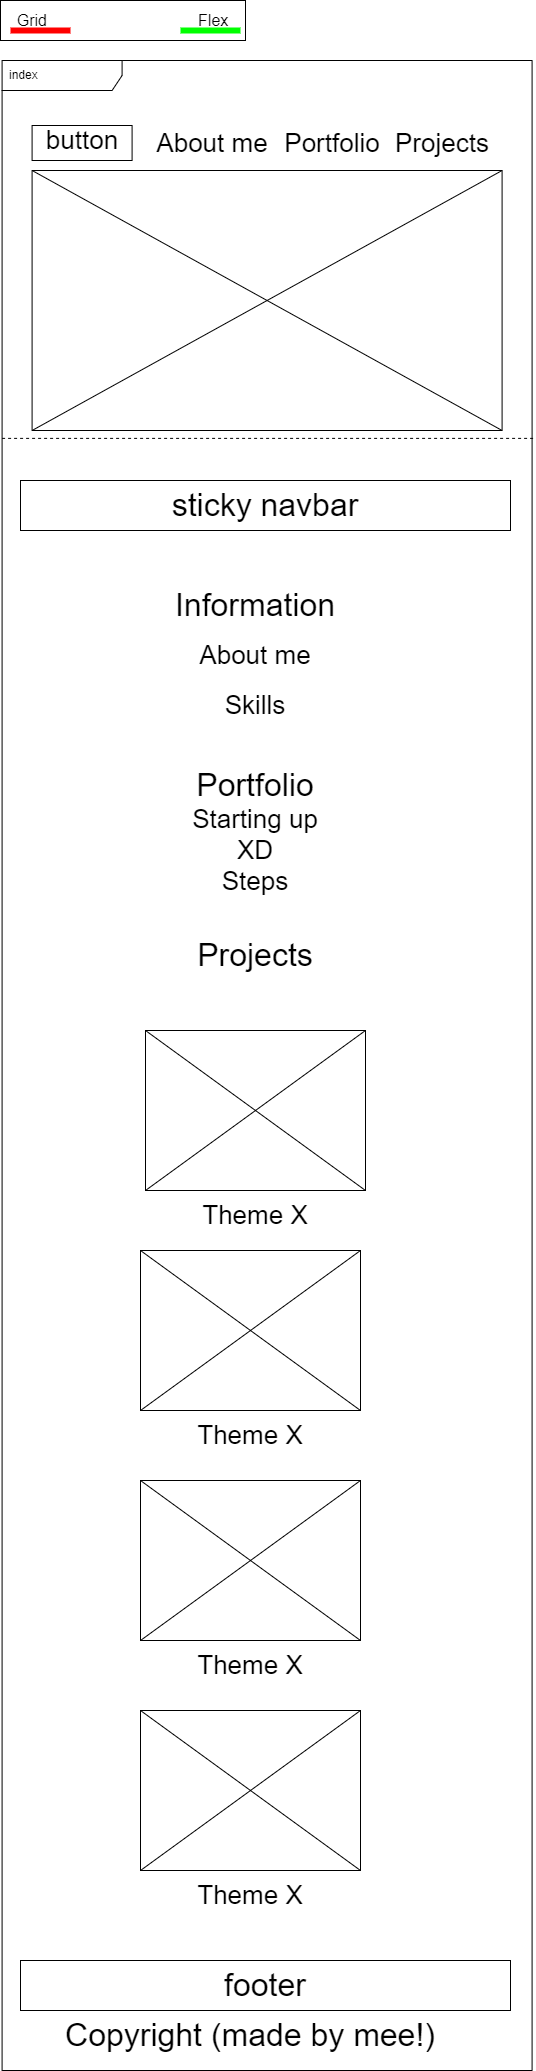

The diagram above was exported from draw.io. Its source (the exported page's mxGraphModel, read from the mxfile embedded in the PNG):
<mxGraphModel dx="1800" dy="1307" grid="1" gridSize="10" guides="1" tooltips="1" connect="1" arrows="1" fold="1" page="1" pageScale="1" pageWidth="600" pageHeight="700" math="0" shadow="0">
  <root>
    <mxCell id="0" />
    <mxCell id="1" parent="0" />
    <mxCell id="18" value="" style="group" parent="1" vertex="1" connectable="0">
      <mxGeometry x="20" y="10" width="245" height="40" as="geometry" />
    </mxCell>
    <mxCell id="15" value="Grid&amp;nbsp; &amp;nbsp; &amp;nbsp; &amp;nbsp; &amp;nbsp; &amp;nbsp; &amp;nbsp; &amp;nbsp; &amp;nbsp; &amp;nbsp; &amp;nbsp; &amp;nbsp; &amp;nbsp; &amp;nbsp; &amp;nbsp; &amp;nbsp; &amp;nbsp; Flex" style="rounded=0;whiteSpace=wrap;html=1;strokeColor=#000000;fontSize=16;" parent="18" vertex="1">
      <mxGeometry width="245" height="40" as="geometry" />
    </mxCell>
    <mxCell id="16" value="" style="endArrow=none;html=1;fontSize=16;strokeWidth=6;strokeColor=#00FF00;" parent="18" edge="1">
      <mxGeometry width="50" height="50" relative="1" as="geometry">
        <mxPoint x="180" y="30" as="sourcePoint" />
        <mxPoint x="240" y="30" as="targetPoint" />
      </mxGeometry>
    </mxCell>
    <mxCell id="17" value="" style="endArrow=none;html=1;fontSize=16;strokeWidth=6;strokeColor=#FF0000;" parent="18" edge="1">
      <mxGeometry width="50" height="50" relative="1" as="geometry">
        <mxPoint x="10" y="30" as="sourcePoint" />
        <mxPoint x="70" y="30" as="targetPoint" />
      </mxGeometry>
    </mxCell>
    <mxCell id="21" value="index" style="shape=umlFrame;whiteSpace=wrap;html=1;width=120;height=30;boundedLbl=1;verticalAlign=middle;align=left;spacingLeft=5;" parent="1" vertex="1">
      <mxGeometry x="21.59" y="70" width="530" height="2010" as="geometry" />
    </mxCell>
    <mxCell id="23" value="About me" style="text;html=1;strokeColor=none;fillColor=none;align=center;verticalAlign=middle;whiteSpace=wrap;rounded=0;fontSize=26;" parent="1" vertex="1">
      <mxGeometry x="151.59" y="140" width="160" height="25" as="geometry" />
    </mxCell>
    <mxCell id="24" value="" style="rounded=0;whiteSpace=wrap;html=1;" parent="1" vertex="1">
      <mxGeometry x="51.59" y="180" width="470" height="260" as="geometry" />
    </mxCell>
    <mxCell id="26" value="" style="endArrow=none;dashed=1;html=1;exitX=0;exitY=0.188;exitDx=0;exitDy=0;exitPerimeter=0;entryX=1.003;entryY=0.188;entryDx=0;entryDy=0;entryPerimeter=0;" parent="1" source="21" target="21" edge="1">
      <mxGeometry width="50" height="50" relative="1" as="geometry">
        <mxPoint x="211.59" y="520" as="sourcePoint" />
        <mxPoint x="261.59" y="470" as="targetPoint" />
      </mxGeometry>
    </mxCell>
    <mxCell id="28" value="" style="rounded=0;whiteSpace=wrap;html=1;" parent="1" vertex="1">
      <mxGeometry x="51.59" y="135" width="100" height="35" as="geometry" />
    </mxCell>
    <mxCell id="29" value="Projects" style="text;html=1;strokeColor=none;fillColor=none;align=center;verticalAlign=middle;whiteSpace=wrap;rounded=0;fontSize=26;" parent="1" vertex="1">
      <mxGeometry x="381.59" y="137.5" width="160" height="30" as="geometry" />
    </mxCell>
    <mxCell id="32" value="" style="endArrow=none;html=1;exitX=1;exitY=0;exitDx=0;exitDy=0;entryX=0;entryY=1;entryDx=0;entryDy=0;" edge="1" parent="1" source="24" target="24">
      <mxGeometry width="50" height="50" relative="1" as="geometry">
        <mxPoint x="591.59" y="400" as="sourcePoint" />
        <mxPoint x="641.59" y="350" as="targetPoint" />
      </mxGeometry>
    </mxCell>
    <mxCell id="33" value="" style="endArrow=none;html=1;entryX=0;entryY=0;entryDx=0;entryDy=0;exitX=1;exitY=1;exitDx=0;exitDy=0;" edge="1" parent="1" source="24" target="24">
      <mxGeometry width="50" height="50" relative="1" as="geometry">
        <mxPoint x="121.59" y="370" as="sourcePoint" />
        <mxPoint x="171.59" y="320" as="targetPoint" />
      </mxGeometry>
    </mxCell>
    <mxCell id="34" value="Portfolio" style="text;html=1;strokeColor=none;fillColor=none;align=center;verticalAlign=middle;whiteSpace=wrap;rounded=0;fontSize=26;" vertex="1" parent="1">
      <mxGeometry x="271.59" y="137.5" width="160" height="30" as="geometry" />
    </mxCell>
    <mxCell id="35" value="button" style="text;html=1;strokeColor=none;fillColor=none;align=center;verticalAlign=middle;whiteSpace=wrap;rounded=0;fontSize=26;" vertex="1" parent="1">
      <mxGeometry x="71.59" y="135" width="60" height="30" as="geometry" />
    </mxCell>
    <mxCell id="36" value="Information" style="text;html=1;strokeColor=none;fillColor=none;align=center;verticalAlign=middle;whiteSpace=wrap;rounded=0;fontSize=32;" vertex="1" parent="1">
      <mxGeometry x="200" y="600" width="150" height="30" as="geometry" />
    </mxCell>
    <mxCell id="37" value="About me" style="text;html=1;strokeColor=none;fillColor=none;align=center;verticalAlign=middle;whiteSpace=wrap;rounded=0;fontSize=26;" vertex="1" parent="1">
      <mxGeometry x="200" y="650" width="150" height="30" as="geometry" />
    </mxCell>
    <mxCell id="38" value="Skills" style="text;html=1;strokeColor=none;fillColor=none;align=center;verticalAlign=middle;whiteSpace=wrap;rounded=0;fontSize=26;" vertex="1" parent="1">
      <mxGeometry x="200" y="700" width="150" height="30" as="geometry" />
    </mxCell>
    <mxCell id="39" value="Portfolio" style="text;html=1;strokeColor=none;fillColor=none;align=center;verticalAlign=middle;whiteSpace=wrap;rounded=0;fontSize=32;" vertex="1" parent="1">
      <mxGeometry x="200" y="780" width="150" height="30" as="geometry" />
    </mxCell>
    <mxCell id="40" value="Starting up&lt;br&gt;XD&lt;br&gt;Steps" style="text;html=1;strokeColor=none;fillColor=none;align=center;verticalAlign=middle;whiteSpace=wrap;rounded=0;fontSize=26;" vertex="1" parent="1">
      <mxGeometry x="200" y="820" width="150" height="80" as="geometry" />
    </mxCell>
    <mxCell id="44" value="Projects" style="text;html=1;strokeColor=none;fillColor=none;align=center;verticalAlign=middle;whiteSpace=wrap;rounded=0;fontSize=32;" vertex="1" parent="1">
      <mxGeometry x="200" y="950" width="150" height="30" as="geometry" />
    </mxCell>
    <mxCell id="48" value="" style="group" vertex="1" connectable="0" parent="1">
      <mxGeometry x="165" y="1040" width="220" height="160" as="geometry" />
    </mxCell>
    <mxCell id="45" value="" style="rounded=0;whiteSpace=wrap;html=1;" vertex="1" parent="48">
      <mxGeometry width="220" height="160" as="geometry" />
    </mxCell>
    <mxCell id="46" value="" style="endArrow=none;html=1;fontSize=32;exitX=1;exitY=0;exitDx=0;exitDy=0;entryX=0;entryY=1;entryDx=0;entryDy=0;" edge="1" parent="48" source="45" target="45">
      <mxGeometry width="50" height="50" relative="1" as="geometry">
        <mxPoint x="675" y="-330" as="sourcePoint" />
        <mxPoint x="725" y="-380" as="targetPoint" />
      </mxGeometry>
    </mxCell>
    <mxCell id="47" value="" style="endArrow=none;html=1;fontSize=32;entryX=0;entryY=0;entryDx=0;entryDy=0;exitX=1;exitY=1;exitDx=0;exitDy=0;" edge="1" parent="48" source="45" target="45">
      <mxGeometry width="50" height="50" relative="1" as="geometry">
        <mxPoint x="415" y="-110" as="sourcePoint" />
        <mxPoint x="465" y="-160" as="targetPoint" />
      </mxGeometry>
    </mxCell>
    <mxCell id="49" value="Theme X" style="text;html=1;strokeColor=none;fillColor=none;align=center;verticalAlign=middle;whiteSpace=wrap;rounded=0;fontSize=26;" vertex="1" parent="1">
      <mxGeometry x="200" y="1210" width="150" height="30" as="geometry" />
    </mxCell>
    <mxCell id="50" value="" style="group" vertex="1" connectable="0" parent="1">
      <mxGeometry x="160" y="1260" width="220" height="160" as="geometry" />
    </mxCell>
    <mxCell id="51" value="" style="rounded=0;whiteSpace=wrap;html=1;" vertex="1" parent="50">
      <mxGeometry width="220" height="160" as="geometry" />
    </mxCell>
    <mxCell id="52" value="" style="endArrow=none;html=1;fontSize=32;exitX=1;exitY=0;exitDx=0;exitDy=0;entryX=0;entryY=1;entryDx=0;entryDy=0;" edge="1" parent="50" source="51" target="51">
      <mxGeometry width="50" height="50" relative="1" as="geometry">
        <mxPoint x="675" y="-330" as="sourcePoint" />
        <mxPoint x="725" y="-380" as="targetPoint" />
      </mxGeometry>
    </mxCell>
    <mxCell id="53" value="" style="endArrow=none;html=1;fontSize=32;entryX=0;entryY=0;entryDx=0;entryDy=0;exitX=1;exitY=1;exitDx=0;exitDy=0;" edge="1" parent="50" source="51" target="51">
      <mxGeometry width="50" height="50" relative="1" as="geometry">
        <mxPoint x="415" y="-110" as="sourcePoint" />
        <mxPoint x="465" y="-160" as="targetPoint" />
      </mxGeometry>
    </mxCell>
    <mxCell id="54" value="Theme X" style="text;html=1;strokeColor=none;fillColor=none;align=center;verticalAlign=middle;whiteSpace=wrap;rounded=0;fontSize=26;" vertex="1" parent="1">
      <mxGeometry x="195" y="1430" width="150" height="30" as="geometry" />
    </mxCell>
    <mxCell id="55" value="" style="group" vertex="1" connectable="0" parent="1">
      <mxGeometry x="160" y="1490" width="220" height="160" as="geometry" />
    </mxCell>
    <mxCell id="56" value="" style="rounded=0;whiteSpace=wrap;html=1;" vertex="1" parent="55">
      <mxGeometry width="220" height="160" as="geometry" />
    </mxCell>
    <mxCell id="57" value="" style="endArrow=none;html=1;fontSize=32;exitX=1;exitY=0;exitDx=0;exitDy=0;entryX=0;entryY=1;entryDx=0;entryDy=0;" edge="1" parent="55" source="56" target="56">
      <mxGeometry width="50" height="50" relative="1" as="geometry">
        <mxPoint x="675" y="-330" as="sourcePoint" />
        <mxPoint x="725" y="-380" as="targetPoint" />
      </mxGeometry>
    </mxCell>
    <mxCell id="58" value="" style="endArrow=none;html=1;fontSize=32;entryX=0;entryY=0;entryDx=0;entryDy=0;exitX=1;exitY=1;exitDx=0;exitDy=0;" edge="1" parent="55" source="56" target="56">
      <mxGeometry width="50" height="50" relative="1" as="geometry">
        <mxPoint x="415" y="-110" as="sourcePoint" />
        <mxPoint x="465" y="-160" as="targetPoint" />
      </mxGeometry>
    </mxCell>
    <mxCell id="59" value="Theme X" style="text;html=1;strokeColor=none;fillColor=none;align=center;verticalAlign=middle;whiteSpace=wrap;rounded=0;fontSize=26;" vertex="1" parent="1">
      <mxGeometry x="195" y="1660" width="150" height="30" as="geometry" />
    </mxCell>
    <mxCell id="60" value="sticky navbar" style="rounded=0;whiteSpace=wrap;html=1;fontSize=32;" vertex="1" parent="1">
      <mxGeometry x="40" y="490" width="490" height="50" as="geometry" />
    </mxCell>
    <mxCell id="61" value="footer" style="rounded=0;whiteSpace=wrap;html=1;fontSize=32;" vertex="1" parent="1">
      <mxGeometry x="40" y="1970" width="490" height="50" as="geometry" />
    </mxCell>
    <mxCell id="62" value="Copyright (made by mee!)" style="text;html=1;strokeColor=none;fillColor=none;align=center;verticalAlign=middle;whiteSpace=wrap;rounded=0;fontSize=32;" vertex="1" parent="1">
      <mxGeometry x="75" y="2030" width="390" height="30" as="geometry" />
    </mxCell>
    <mxCell id="63" value="" style="group" vertex="1" connectable="0" parent="1">
      <mxGeometry x="160" y="1720" width="220" height="160" as="geometry" />
    </mxCell>
    <mxCell id="64" value="" style="rounded=0;whiteSpace=wrap;html=1;" vertex="1" parent="63">
      <mxGeometry width="220" height="160" as="geometry" />
    </mxCell>
    <mxCell id="65" value="" style="endArrow=none;html=1;fontSize=32;exitX=1;exitY=0;exitDx=0;exitDy=0;entryX=0;entryY=1;entryDx=0;entryDy=0;" edge="1" parent="63" source="64" target="64">
      <mxGeometry width="50" height="50" relative="1" as="geometry">
        <mxPoint x="675" y="-330" as="sourcePoint" />
        <mxPoint x="725" y="-380" as="targetPoint" />
      </mxGeometry>
    </mxCell>
    <mxCell id="66" value="" style="endArrow=none;html=1;fontSize=32;entryX=0;entryY=0;entryDx=0;entryDy=0;exitX=1;exitY=1;exitDx=0;exitDy=0;" edge="1" parent="63" source="64" target="64">
      <mxGeometry width="50" height="50" relative="1" as="geometry">
        <mxPoint x="415" y="-110" as="sourcePoint" />
        <mxPoint x="465" y="-160" as="targetPoint" />
      </mxGeometry>
    </mxCell>
    <mxCell id="67" value="Theme X" style="text;html=1;strokeColor=none;fillColor=none;align=center;verticalAlign=middle;whiteSpace=wrap;rounded=0;fontSize=26;" vertex="1" parent="1">
      <mxGeometry x="195" y="1890" width="150" height="30" as="geometry" />
    </mxCell>
  </root>
</mxGraphModel>